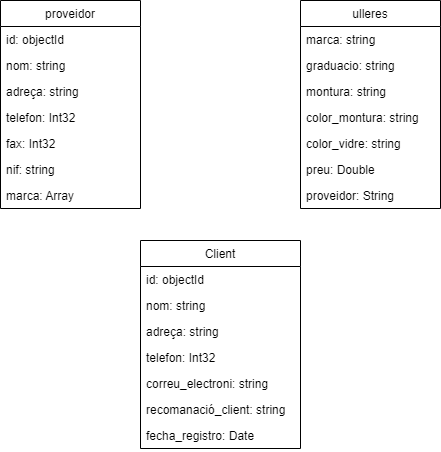

The diagram above was exported from draw.io. Its source (the exported page's mxGraphModel, read from the mxfile embedded in the PNG):
<mxGraphModel dx="782" dy="428" grid="1" gridSize="10" guides="1" tooltips="1" connect="1" arrows="1" fold="1" page="1" pageScale="1" pageWidth="827" pageHeight="1169" math="0" shadow="0">
  <root>
    <mxCell id="WIyWlLk6GJQsqaUBKTNV-0" />
    <mxCell id="WIyWlLk6GJQsqaUBKTNV-1" parent="WIyWlLk6GJQsqaUBKTNV-0" />
    <mxCell id="TeuDF0bzwE1ZwhUm9AbH-2" value="Client" style="swimlane;fontStyle=0;childLayout=stackLayout;horizontal=1;startSize=26;fillColor=none;horizontalStack=0;resizeParent=1;resizeParentMax=0;resizeLast=0;collapsible=1;marginBottom=0;" vertex="1" parent="WIyWlLk6GJQsqaUBKTNV-1">
      <mxGeometry x="380" y="320" width="160" height="208" as="geometry" />
    </mxCell>
    <mxCell id="TeuDF0bzwE1ZwhUm9AbH-3" value="id: objectId" style="text;strokeColor=none;fillColor=none;align=left;verticalAlign=top;spacingLeft=4;spacingRight=4;overflow=hidden;rotatable=0;points=[[0,0.5],[1,0.5]];portConstraint=eastwest;" vertex="1" parent="TeuDF0bzwE1ZwhUm9AbH-2">
      <mxGeometry y="26" width="160" height="26" as="geometry" />
    </mxCell>
    <mxCell id="TeuDF0bzwE1ZwhUm9AbH-4" value="nom: string" style="text;strokeColor=none;fillColor=none;align=left;verticalAlign=top;spacingLeft=4;spacingRight=4;overflow=hidden;rotatable=0;points=[[0,0.5],[1,0.5]];portConstraint=eastwest;" vertex="1" parent="TeuDF0bzwE1ZwhUm9AbH-2">
      <mxGeometry y="52" width="160" height="26" as="geometry" />
    </mxCell>
    <mxCell id="TeuDF0bzwE1ZwhUm9AbH-5" value="adreça: string&#10;&#10;" style="text;strokeColor=none;fillColor=none;align=left;verticalAlign=top;spacingLeft=4;spacingRight=4;overflow=hidden;rotatable=0;points=[[0,0.5],[1,0.5]];portConstraint=eastwest;" vertex="1" parent="TeuDF0bzwE1ZwhUm9AbH-2">
      <mxGeometry y="78" width="160" height="26" as="geometry" />
    </mxCell>
    <mxCell id="TeuDF0bzwE1ZwhUm9AbH-6" value="telefon: Int32" style="text;strokeColor=none;fillColor=none;align=left;verticalAlign=top;spacingLeft=4;spacingRight=4;overflow=hidden;rotatable=0;points=[[0,0.5],[1,0.5]];portConstraint=eastwest;" vertex="1" parent="TeuDF0bzwE1ZwhUm9AbH-2">
      <mxGeometry y="104" width="160" height="26" as="geometry" />
    </mxCell>
    <mxCell id="TeuDF0bzwE1ZwhUm9AbH-7" value="correu_electroni: string" style="text;strokeColor=none;fillColor=none;align=left;verticalAlign=top;spacingLeft=4;spacingRight=4;overflow=hidden;rotatable=0;points=[[0,0.5],[1,0.5]];portConstraint=eastwest;" vertex="1" parent="TeuDF0bzwE1ZwhUm9AbH-2">
      <mxGeometry y="130" width="160" height="26" as="geometry" />
    </mxCell>
    <mxCell id="TeuDF0bzwE1ZwhUm9AbH-8" value="recomanació_client: string" style="text;strokeColor=none;fillColor=none;align=left;verticalAlign=top;spacingLeft=4;spacingRight=4;overflow=hidden;rotatable=0;points=[[0,0.5],[1,0.5]];portConstraint=eastwest;" vertex="1" parent="TeuDF0bzwE1ZwhUm9AbH-2">
      <mxGeometry y="156" width="160" height="26" as="geometry" />
    </mxCell>
    <mxCell id="TeuDF0bzwE1ZwhUm9AbH-9" value="fecha_registro: Date" style="text;strokeColor=none;fillColor=none;align=left;verticalAlign=top;spacingLeft=4;spacingRight=4;overflow=hidden;rotatable=0;points=[[0,0.5],[1,0.5]];portConstraint=eastwest;" vertex="1" parent="TeuDF0bzwE1ZwhUm9AbH-2">
      <mxGeometry y="182" width="160" height="26" as="geometry" />
    </mxCell>
    <mxCell id="TeuDF0bzwE1ZwhUm9AbH-12" value="proveidor" style="swimlane;fontStyle=0;childLayout=stackLayout;horizontal=1;startSize=26;fillColor=none;horizontalStack=0;resizeParent=1;resizeParentMax=0;resizeLast=0;collapsible=1;marginBottom=0;" vertex="1" parent="WIyWlLk6GJQsqaUBKTNV-1">
      <mxGeometry x="240" y="80" width="140" height="208" as="geometry" />
    </mxCell>
    <mxCell id="TeuDF0bzwE1ZwhUm9AbH-13" value="id: objectId" style="text;strokeColor=none;fillColor=none;align=left;verticalAlign=top;spacingLeft=4;spacingRight=4;overflow=hidden;rotatable=0;points=[[0,0.5],[1,0.5]];portConstraint=eastwest;" vertex="1" parent="TeuDF0bzwE1ZwhUm9AbH-12">
      <mxGeometry y="26" width="140" height="26" as="geometry" />
    </mxCell>
    <mxCell id="TeuDF0bzwE1ZwhUm9AbH-14" value="nom: string" style="text;strokeColor=none;fillColor=none;align=left;verticalAlign=top;spacingLeft=4;spacingRight=4;overflow=hidden;rotatable=0;points=[[0,0.5],[1,0.5]];portConstraint=eastwest;" vertex="1" parent="TeuDF0bzwE1ZwhUm9AbH-12">
      <mxGeometry y="52" width="140" height="26" as="geometry" />
    </mxCell>
    <mxCell id="TeuDF0bzwE1ZwhUm9AbH-15" value="adreça: string" style="text;strokeColor=none;fillColor=none;align=left;verticalAlign=top;spacingLeft=4;spacingRight=4;overflow=hidden;rotatable=0;points=[[0,0.5],[1,0.5]];portConstraint=eastwest;" vertex="1" parent="TeuDF0bzwE1ZwhUm9AbH-12">
      <mxGeometry y="78" width="140" height="26" as="geometry" />
    </mxCell>
    <mxCell id="TeuDF0bzwE1ZwhUm9AbH-16" value="telefon: Int32" style="text;strokeColor=none;fillColor=none;align=left;verticalAlign=top;spacingLeft=4;spacingRight=4;overflow=hidden;rotatable=0;points=[[0,0.5],[1,0.5]];portConstraint=eastwest;" vertex="1" parent="TeuDF0bzwE1ZwhUm9AbH-12">
      <mxGeometry y="104" width="140" height="26" as="geometry" />
    </mxCell>
    <mxCell id="TeuDF0bzwE1ZwhUm9AbH-18" value="fax: Int32" style="text;strokeColor=none;fillColor=none;align=left;verticalAlign=top;spacingLeft=4;spacingRight=4;overflow=hidden;rotatable=0;points=[[0,0.5],[1,0.5]];portConstraint=eastwest;" vertex="1" parent="TeuDF0bzwE1ZwhUm9AbH-12">
      <mxGeometry y="130" width="140" height="26" as="geometry" />
    </mxCell>
    <mxCell id="TeuDF0bzwE1ZwhUm9AbH-17" value="nif: string" style="text;strokeColor=none;fillColor=none;align=left;verticalAlign=top;spacingLeft=4;spacingRight=4;overflow=hidden;rotatable=0;points=[[0,0.5],[1,0.5]];portConstraint=eastwest;" vertex="1" parent="TeuDF0bzwE1ZwhUm9AbH-12">
      <mxGeometry y="156" width="140" height="26" as="geometry" />
    </mxCell>
    <mxCell id="TeuDF0bzwE1ZwhUm9AbH-19" value="marca: Array" style="text;strokeColor=none;fillColor=none;align=left;verticalAlign=top;spacingLeft=4;spacingRight=4;overflow=hidden;rotatable=0;points=[[0,0.5],[1,0.5]];portConstraint=eastwest;" vertex="1" parent="TeuDF0bzwE1ZwhUm9AbH-12">
      <mxGeometry y="182" width="140" height="26" as="geometry" />
    </mxCell>
    <mxCell id="TeuDF0bzwE1ZwhUm9AbH-20" value="ulleres" style="swimlane;fontStyle=0;childLayout=stackLayout;horizontal=1;startSize=26;fillColor=none;horizontalStack=0;resizeParent=1;resizeParentMax=0;resizeLast=0;collapsible=1;marginBottom=0;" vertex="1" parent="WIyWlLk6GJQsqaUBKTNV-1">
      <mxGeometry x="540" y="80" width="140" height="208" as="geometry" />
    </mxCell>
    <mxCell id="TeuDF0bzwE1ZwhUm9AbH-21" value="marca: string" style="text;strokeColor=none;fillColor=none;align=left;verticalAlign=top;spacingLeft=4;spacingRight=4;overflow=hidden;rotatable=0;points=[[0,0.5],[1,0.5]];portConstraint=eastwest;" vertex="1" parent="TeuDF0bzwE1ZwhUm9AbH-20">
      <mxGeometry y="26" width="140" height="26" as="geometry" />
    </mxCell>
    <mxCell id="TeuDF0bzwE1ZwhUm9AbH-22" value="graduacio: string" style="text;strokeColor=none;fillColor=none;align=left;verticalAlign=top;spacingLeft=4;spacingRight=4;overflow=hidden;rotatable=0;points=[[0,0.5],[1,0.5]];portConstraint=eastwest;" vertex="1" parent="TeuDF0bzwE1ZwhUm9AbH-20">
      <mxGeometry y="52" width="140" height="26" as="geometry" />
    </mxCell>
    <mxCell id="TeuDF0bzwE1ZwhUm9AbH-23" value="montura: string" style="text;strokeColor=none;fillColor=none;align=left;verticalAlign=top;spacingLeft=4;spacingRight=4;overflow=hidden;rotatable=0;points=[[0,0.5],[1,0.5]];portConstraint=eastwest;" vertex="1" parent="TeuDF0bzwE1ZwhUm9AbH-20">
      <mxGeometry y="78" width="140" height="26" as="geometry" />
    </mxCell>
    <mxCell id="TeuDF0bzwE1ZwhUm9AbH-26" value="color_montura: string" style="text;strokeColor=none;fillColor=none;align=left;verticalAlign=top;spacingLeft=4;spacingRight=4;overflow=hidden;rotatable=0;points=[[0,0.5],[1,0.5]];portConstraint=eastwest;" vertex="1" parent="TeuDF0bzwE1ZwhUm9AbH-20">
      <mxGeometry y="104" width="140" height="26" as="geometry" />
    </mxCell>
    <mxCell id="TeuDF0bzwE1ZwhUm9AbH-25" value="color_vidre: string" style="text;strokeColor=none;fillColor=none;align=left;verticalAlign=top;spacingLeft=4;spacingRight=4;overflow=hidden;rotatable=0;points=[[0,0.5],[1,0.5]];portConstraint=eastwest;" vertex="1" parent="TeuDF0bzwE1ZwhUm9AbH-20">
      <mxGeometry y="130" width="140" height="26" as="geometry" />
    </mxCell>
    <mxCell id="TeuDF0bzwE1ZwhUm9AbH-24" value="preu: Double" style="text;strokeColor=none;fillColor=none;align=left;verticalAlign=top;spacingLeft=4;spacingRight=4;overflow=hidden;rotatable=0;points=[[0,0.5],[1,0.5]];portConstraint=eastwest;" vertex="1" parent="TeuDF0bzwE1ZwhUm9AbH-20">
      <mxGeometry y="156" width="140" height="26" as="geometry" />
    </mxCell>
    <mxCell id="TeuDF0bzwE1ZwhUm9AbH-27" value="proveidor: String" style="text;strokeColor=none;fillColor=none;align=left;verticalAlign=top;spacingLeft=4;spacingRight=4;overflow=hidden;rotatable=0;points=[[0,0.5],[1,0.5]];portConstraint=eastwest;" vertex="1" parent="TeuDF0bzwE1ZwhUm9AbH-20">
      <mxGeometry y="182" width="140" height="26" as="geometry" />
    </mxCell>
  </root>
</mxGraphModel>